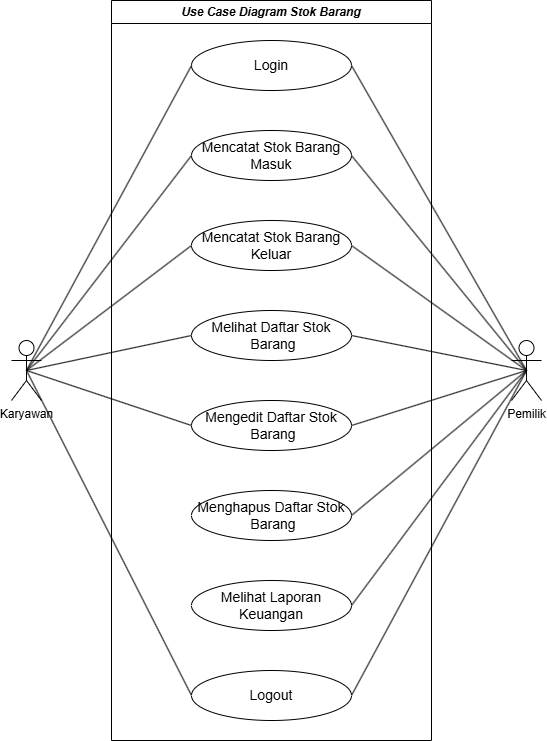

The diagram above was exported from draw.io. Its source (the exported page's mxGraphModel, read from the mxfile embedded in the PNG):
<mxGraphModel dx="1678" dy="969" grid="1" gridSize="10" guides="1" tooltips="1" connect="1" arrows="1" fold="1" page="1" pageScale="1" pageWidth="850" pageHeight="1100" math="0" shadow="0">
  <root>
    <mxCell id="0" />
    <mxCell id="1" parent="0" />
    <mxCell id="cYHj2O94aimLerDhtO5--1" value="Login" style="ellipse;whiteSpace=wrap;html=1;fontSize=14;" parent="1" vertex="1">
      <mxGeometry x="360" y="100" width="160" height="50" as="geometry" />
    </mxCell>
    <mxCell id="cYHj2O94aimLerDhtO5--2" value="Mencatat Stok Barang&lt;div&gt;Masuk&lt;/div&gt;" style="ellipse;whiteSpace=wrap;html=1;fontSize=14;" parent="1" vertex="1">
      <mxGeometry x="360" y="190" width="160" height="50" as="geometry" />
    </mxCell>
    <mxCell id="cYHj2O94aimLerDhtO5--3" value="Mencatat Stok Barang&lt;div&gt;Keluar&lt;/div&gt;" style="ellipse;whiteSpace=wrap;html=1;fontSize=14;" parent="1" vertex="1">
      <mxGeometry x="360" y="280" width="160" height="50" as="geometry" />
    </mxCell>
    <mxCell id="cYHj2O94aimLerDhtO5--4" value="Melihat Daftar Stok&lt;div&gt;&amp;nbsp;Barang&lt;/div&gt;" style="ellipse;whiteSpace=wrap;html=1;fontSize=14;" parent="1" vertex="1">
      <mxGeometry x="360" y="370" width="160" height="50" as="geometry" />
    </mxCell>
    <mxCell id="cYHj2O94aimLerDhtO5--5" value="Mengedit Daftar Stok&lt;div&gt;&amp;nbsp;Barang&lt;/div&gt;" style="ellipse;whiteSpace=wrap;html=1;fontSize=14;" parent="1" vertex="1">
      <mxGeometry x="360" y="460" width="160" height="50" as="geometry" />
    </mxCell>
    <mxCell id="cYHj2O94aimLerDhtO5--6" value="Menghapus Daftar Stok&lt;div&gt;&amp;nbsp;Barang&lt;/div&gt;" style="ellipse;whiteSpace=wrap;html=1;fontSize=14;" parent="1" vertex="1">
      <mxGeometry x="360" y="550" width="160" height="50" as="geometry" />
    </mxCell>
    <mxCell id="cYHj2O94aimLerDhtO5--7" value="Melihat Laporan Keuangan" style="ellipse;whiteSpace=wrap;html=1;fontSize=14;" parent="1" vertex="1">
      <mxGeometry x="360" y="640" width="160" height="50" as="geometry" />
    </mxCell>
    <mxCell id="cYHj2O94aimLerDhtO5--13" style="rounded=0;orthogonalLoop=1;jettySize=auto;html=1;exitX=0.5;exitY=0.5;exitDx=0;exitDy=0;exitPerimeter=0;entryX=0;entryY=0.5;entryDx=0;entryDy=0;endArrow=none;startFill=0;" parent="1" source="cYHj2O94aimLerDhtO5--11" target="cYHj2O94aimLerDhtO5--1" edge="1">
      <mxGeometry relative="1" as="geometry" />
    </mxCell>
    <mxCell id="cYHj2O94aimLerDhtO5--14" style="rounded=0;orthogonalLoop=1;jettySize=auto;html=1;exitX=0.5;exitY=0.5;exitDx=0;exitDy=0;exitPerimeter=0;entryX=0;entryY=0.5;entryDx=0;entryDy=0;endArrow=none;startFill=0;" parent="1" source="cYHj2O94aimLerDhtO5--11" target="cYHj2O94aimLerDhtO5--2" edge="1">
      <mxGeometry relative="1" as="geometry" />
    </mxCell>
    <mxCell id="cYHj2O94aimLerDhtO5--15" style="rounded=0;orthogonalLoop=1;jettySize=auto;html=1;exitX=0.5;exitY=0.5;exitDx=0;exitDy=0;exitPerimeter=0;entryX=0;entryY=0.5;entryDx=0;entryDy=0;endArrow=none;startFill=0;" parent="1" source="cYHj2O94aimLerDhtO5--11" target="cYHj2O94aimLerDhtO5--3" edge="1">
      <mxGeometry relative="1" as="geometry" />
    </mxCell>
    <mxCell id="cYHj2O94aimLerDhtO5--16" style="rounded=0;orthogonalLoop=1;jettySize=auto;html=1;exitX=0.5;exitY=0.5;exitDx=0;exitDy=0;exitPerimeter=0;entryX=0;entryY=0.5;entryDx=0;entryDy=0;endArrow=none;startFill=0;" parent="1" source="cYHj2O94aimLerDhtO5--11" target="cYHj2O94aimLerDhtO5--4" edge="1">
      <mxGeometry relative="1" as="geometry" />
    </mxCell>
    <mxCell id="cYHj2O94aimLerDhtO5--17" style="rounded=0;orthogonalLoop=1;jettySize=auto;html=1;exitX=0.5;exitY=0.5;exitDx=0;exitDy=0;exitPerimeter=0;entryX=0;entryY=0.5;entryDx=0;entryDy=0;endArrow=none;startFill=0;" parent="1" source="cYHj2O94aimLerDhtO5--11" target="cYHj2O94aimLerDhtO5--5" edge="1">
      <mxGeometry relative="1" as="geometry" />
    </mxCell>
    <mxCell id="cYHj2O94aimLerDhtO5--29" style="rounded=0;orthogonalLoop=1;jettySize=auto;html=1;exitX=0.5;exitY=0.5;exitDx=0;exitDy=0;exitPerimeter=0;entryX=0;entryY=0.5;entryDx=0;entryDy=0;strokeWidth=1;endArrow=none;startFill=0;" parent="1" source="cYHj2O94aimLerDhtO5--11" target="cYHj2O94aimLerDhtO5--10" edge="1">
      <mxGeometry relative="1" as="geometry" />
    </mxCell>
    <mxCell id="cYHj2O94aimLerDhtO5--11" value="Karyawan" style="shape=umlActor;verticalLabelPosition=bottom;verticalAlign=top;html=1;outlineConnect=0;" parent="1" vertex="1">
      <mxGeometry x="180" y="400" width="30" height="60" as="geometry" />
    </mxCell>
    <mxCell id="cYHj2O94aimLerDhtO5--18" style="rounded=0;orthogonalLoop=1;jettySize=auto;html=1;exitX=0.5;exitY=0.5;exitDx=0;exitDy=0;exitPerimeter=0;entryX=1;entryY=0.5;entryDx=0;entryDy=0;endArrow=none;startFill=0;" parent="1" source="cYHj2O94aimLerDhtO5--12" target="cYHj2O94aimLerDhtO5--1" edge="1">
      <mxGeometry relative="1" as="geometry" />
    </mxCell>
    <mxCell id="cYHj2O94aimLerDhtO5--19" style="rounded=0;orthogonalLoop=1;jettySize=auto;html=1;exitX=0.5;exitY=0.5;exitDx=0;exitDy=0;exitPerimeter=0;entryX=1;entryY=0.5;entryDx=0;entryDy=0;endArrow=none;startFill=0;" parent="1" source="cYHj2O94aimLerDhtO5--12" target="cYHj2O94aimLerDhtO5--2" edge="1">
      <mxGeometry relative="1" as="geometry" />
    </mxCell>
    <mxCell id="cYHj2O94aimLerDhtO5--21" style="rounded=0;orthogonalLoop=1;jettySize=auto;html=1;exitX=0.5;exitY=0.5;exitDx=0;exitDy=0;exitPerimeter=0;entryX=1;entryY=0.5;entryDx=0;entryDy=0;endArrow=none;startFill=0;" parent="1" source="cYHj2O94aimLerDhtO5--12" target="cYHj2O94aimLerDhtO5--3" edge="1">
      <mxGeometry relative="1" as="geometry" />
    </mxCell>
    <mxCell id="cYHj2O94aimLerDhtO5--22" style="rounded=0;orthogonalLoop=1;jettySize=auto;html=1;exitX=0.5;exitY=0.5;exitDx=0;exitDy=0;exitPerimeter=0;entryX=1;entryY=0.5;entryDx=0;entryDy=0;endArrow=none;startFill=0;" parent="1" source="cYHj2O94aimLerDhtO5--12" target="cYHj2O94aimLerDhtO5--4" edge="1">
      <mxGeometry relative="1" as="geometry" />
    </mxCell>
    <mxCell id="cYHj2O94aimLerDhtO5--23" style="rounded=0;orthogonalLoop=1;jettySize=auto;html=1;exitX=0.5;exitY=0.5;exitDx=0;exitDy=0;exitPerimeter=0;entryX=1;entryY=0.5;entryDx=0;entryDy=0;endArrow=none;startFill=0;" parent="1" source="cYHj2O94aimLerDhtO5--12" target="cYHj2O94aimLerDhtO5--5" edge="1">
      <mxGeometry relative="1" as="geometry" />
    </mxCell>
    <mxCell id="cYHj2O94aimLerDhtO5--24" style="rounded=0;orthogonalLoop=1;jettySize=auto;html=1;exitX=0.5;exitY=0.5;exitDx=0;exitDy=0;exitPerimeter=0;entryX=1;entryY=0.5;entryDx=0;entryDy=0;endArrow=none;startFill=0;" parent="1" source="cYHj2O94aimLerDhtO5--12" target="cYHj2O94aimLerDhtO5--6" edge="1">
      <mxGeometry relative="1" as="geometry" />
    </mxCell>
    <mxCell id="cYHj2O94aimLerDhtO5--25" style="rounded=0;orthogonalLoop=1;jettySize=auto;html=1;exitX=0.5;exitY=0.5;exitDx=0;exitDy=0;exitPerimeter=0;entryX=1;entryY=0.5;entryDx=0;entryDy=0;endArrow=none;startFill=0;" parent="1" source="cYHj2O94aimLerDhtO5--12" target="cYHj2O94aimLerDhtO5--7" edge="1">
      <mxGeometry relative="1" as="geometry" />
    </mxCell>
    <mxCell id="cYHj2O94aimLerDhtO5--28" style="rounded=0;orthogonalLoop=1;jettySize=auto;html=1;exitX=0.5;exitY=0.5;exitDx=0;exitDy=0;exitPerimeter=0;entryX=1;entryY=0.5;entryDx=0;entryDy=0;endArrow=none;startFill=0;" parent="1" source="cYHj2O94aimLerDhtO5--12" target="cYHj2O94aimLerDhtO5--10" edge="1">
      <mxGeometry relative="1" as="geometry" />
    </mxCell>
    <mxCell id="cYHj2O94aimLerDhtO5--12" value="Pemilik" style="shape=umlActor;verticalLabelPosition=bottom;verticalAlign=top;html=1;outlineConnect=0;" parent="1" vertex="1">
      <mxGeometry x="680" y="400" width="30" height="60" as="geometry" />
    </mxCell>
    <mxCell id="cYHj2O94aimLerDhtO5--30" value="&lt;i&gt;Use Case Diagram Stok Barang&lt;/i&gt;" style="swimlane;whiteSpace=wrap;html=1;startSize=23;" parent="1" vertex="1">
      <mxGeometry x="280" y="60" width="320" height="740" as="geometry" />
    </mxCell>
    <mxCell id="cYHj2O94aimLerDhtO5--10" value="Logout" style="ellipse;whiteSpace=wrap;html=1;fontSize=14;" parent="cYHj2O94aimLerDhtO5--30" vertex="1">
      <mxGeometry x="80" y="670" width="160" height="50" as="geometry" />
    </mxCell>
  </root>
</mxGraphModel>